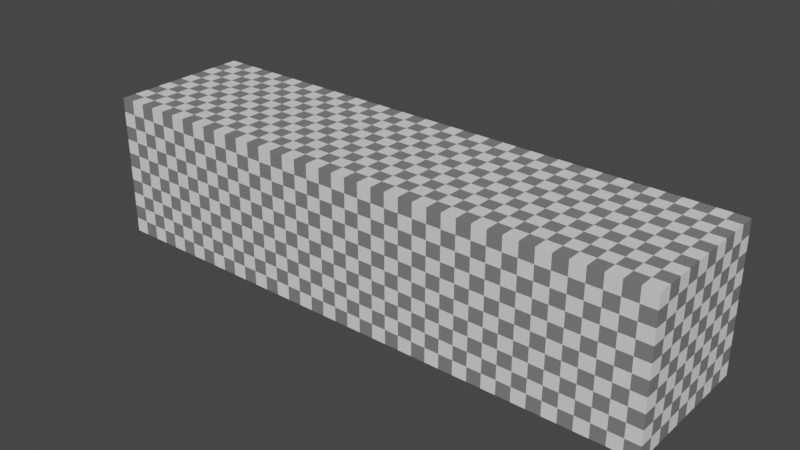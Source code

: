 # Source: Wall.blend  (saved by Blender 2.91.10; exported with 4.5.12 LTS)
import bpy
from mathutils import Matrix  # noqa: F401  (used for matrix-valued properties, if any)

bpy.ops.wm.read_factory_settings(use_empty=True)
scene = bpy.context.scene
scene.name = 'Scene'

# ---- collections
col_collection = bpy.data.collections.new('Collection'); scene.collection.children.link(col_collection)

# ---- materials (node trees are filled in below, after node groups)
mat_material = bpy.data.materials.new('Material')
mat_material.alpha_threshold = 0.0
mat_material.line_color = (0.0, 0.0, 0.0, 1.0)

# ---- material node trees
mat_material.use_nodes = True; mat_material.node_tree.nodes.clear()
_N = mat_material.node_tree.nodes; _L = mat_material.node_tree.links
n0 = _N.new('ShaderNodeOutputMaterial'); n0.name = 'Material Output'; n0.location = (926, 287)
n1 = _N.new('ShaderNodeBsdfPrincipled'); n1.name = 'Principled BSDF'; n1.location = (612, 283)
n1.distribution = 'GGX'
n1.subsurface_method = 'BURLEY'
n1.inputs[2].default_value = 0.0
n1.inputs[3].default_value = 1.45
n1.inputs[13].default_value = 0.0
n1.inputs[27].default_value = (0.0, 0.0, 0.0, 1.0)
n1.inputs[28].default_value = 1.0
n2 = _N.new('ShaderNodeTexChecker'); n2.name = 'Checker Texture'; n2.location = (212, 242)
n3 = _N.new('ShaderNodeTexCoord'); n3.name = 'Texture Coordinate'; n3.location = (-187, 242)
_L.new(n1.outputs[0], n0.inputs[0])
_L.new(n2.outputs[0], n1.inputs[0])
_L.new(n3.outputs[3], n2.inputs[0])
n0.is_active_output = True

# ---- world
world_world = bpy.data.worlds.new('World'); scene.world = world_world
world_world.use_nodes = True; world_world.node_tree.nodes.clear()
_N = world_world.node_tree.nodes; _L = world_world.node_tree.links
n0 = _N.new('ShaderNodeOutputWorld'); n0.name = 'World Output'; n0.location = (300, 300)
n1 = _N.new('ShaderNodeBackground'); n1.name = 'Background'; n1.location = (10, 300)
n1.inputs[0].default_value = (0.05088, 0.05088, 0.05088, 1.0)
_L.new(n1.outputs[0], n0.inputs[0])
n0.is_active_output = True
world_world.color = (0.05088, 0.05088, 0.05088)
world_world.use_sun_shadow = False
world_world.sun_shadow_jitter_overblur = 0.0

# ---- meshes
me_cube = bpy.data.meshes.new('Cube')
me_cube.from_pydata([(1.0, 1.0, 1.0), (1.0, 1.0, -1.0), (1.0, -1.0, 1.0), (1.0, -1.0, -1.0), (-1.0, 1.0, 1.0), (-1.0, 1.0, -1.0), (-1.0, -1.0, 1.0), (-1.0, -1.0, -1.0)], [], [(0, 4, 6, 2), (3, 2, 6, 7), (7, 6, 4, 5), (5, 1, 3, 7), (1, 0, 2, 3), (5, 4, 0, 1)])
_uv = me_cube.uv_layers.new(name='UVMap')
_uv.uv.foreach_set('vector', [0.625, 0.5, 0.875, 0.5, 0.875, 0.75, 0.625, 0.75, 0.375, 0.75, 0.625, 0.75, 0.625, 1.0, 0.375, 1.0, 0.375, 0.0, 0.625, 0.0, 0.625, 0.25, 0.375, 0.25, 0.125, 0.5, 0.375, 0.5, 0.375, 0.75, 0.125, 0.75, 0.375, 0.5, 0.625, 0.5, 0.625, 0.75, 0.375, 0.75, 0.375, 0.25, 0.625, 0.25, 0.625, 0.5, 0.375, 0.5])
me_cube.materials.append(mat_material)
me_cube.use_remesh_preserve_volume = False
me_cube.use_remesh_preserve_attributes = False
me_cube.use_mirror_vertex_groups = False
me_cube.update()
me_cube_011 = bpy.data.meshes.new('Cube.011')
me_cube_011.from_pydata([(1.0, 1.0, 1.0), (1.0, 1.0, -1.0), (1.0, -1.0, 1.0), (1.0, -1.0, -1.0), (-1.0, 1.0, 1.0), (-1.0, 1.0, -1.0), (-1.0, -1.0, 1.0), (-1.0, -1.0, -1.0)], [], [(0, 4, 6, 2), (3, 2, 6, 7), (7, 6, 4, 5), (5, 1, 3, 7), (1, 0, 2, 3), (5, 4, 0, 1)])
_uv = me_cube_011.uv_layers.new(name='UVMap')
_uv.uv.foreach_set('vector', [0.625, 0.5, 0.875, 0.5, 0.875, 0.75, 0.625, 0.75, 0.375, 0.75, 0.625, 0.75, 0.625, 1.0, 0.375, 1.0, 0.375, 0.0, 0.625, 0.0, 0.625, 0.25, 0.375, 0.25, 0.125, 0.5, 0.375, 0.5, 0.375, 0.75, 0.125, 0.75, 0.375, 0.5, 0.625, 0.5, 0.625, 0.75, 0.375, 0.75, 0.375, 0.25, 0.625, 0.25, 0.625, 0.5, 0.375, 0.5])
me_cube_011.materials.append(mat_material)
me_cube_011.use_remesh_preserve_volume = False
me_cube_011.use_remesh_preserve_attributes = False
me_cube_011.use_mirror_vertex_groups = False
me_cube_011.update()
me_cube_012 = bpy.data.meshes.new('Cube.012')
me_cube_012.from_pydata([(1.0, 1.0, 1.0), (1.0, 1.0, -1.0), (1.0, -1.0, 1.0), (1.0, -1.0, -1.0), (-1.0, 1.0, 1.0), (-1.0, 1.0, -1.0), (-1.0, -1.0, 1.0), (-1.0, -1.0, -1.0)], [], [(0, 4, 6, 2), (3, 2, 6, 7), (7, 6, 4, 5), (5, 1, 3, 7), (1, 0, 2, 3), (5, 4, 0, 1)])
_uv = me_cube_012.uv_layers.new(name='UVMap')
_uv.uv.foreach_set('vector', [0.625, 0.5, 0.875, 0.5, 0.875, 0.75, 0.625, 0.75, 0.375, 0.75, 0.625, 0.75, 0.625, 1.0, 0.375, 1.0, 0.375, 0.0, 0.625, 0.0, 0.625, 0.25, 0.375, 0.25, 0.125, 0.5, 0.375, 0.5, 0.375, 0.75, 0.125, 0.75, 0.375, 0.5, 0.625, 0.5, 0.625, 0.75, 0.375, 0.75, 0.375, 0.25, 0.625, 0.25, 0.625, 0.5, 0.375, 0.5])
me_cube_012.materials.append(mat_material)
me_cube_012.use_remesh_preserve_volume = False
me_cube_012.use_remesh_preserve_attributes = False
me_cube_012.use_mirror_vertex_groups = False
me_cube_012.update()
me_cube_013 = bpy.data.meshes.new('Cube.013')
me_cube_013.from_pydata([(1.0, 1.0, 1.0), (1.0, 1.0, -1.0), (1.0, -1.0, 1.0), (1.0, -1.0, -1.0), (-1.0, 1.0, 1.0), (-1.0, 1.0, -1.0), (-1.0, -1.0, 1.0), (-1.0, -1.0, -1.0)], [], [(0, 4, 6, 2), (3, 2, 6, 7), (7, 6, 4, 5), (5, 1, 3, 7), (1, 0, 2, 3), (5, 4, 0, 1)])
_uv = me_cube_013.uv_layers.new(name='UVMap')
_uv.uv.foreach_set('vector', [0.625, 0.5, 0.875, 0.5, 0.875, 0.75, 0.625, 0.75, 0.375, 0.75, 0.625, 0.75, 0.625, 1.0, 0.375, 1.0, 0.375, 0.0, 0.625, 0.0, 0.625, 0.25, 0.375, 0.25, 0.125, 0.5, 0.375, 0.5, 0.375, 0.75, 0.125, 0.75, 0.375, 0.5, 0.625, 0.5, 0.625, 0.75, 0.375, 0.75, 0.375, 0.25, 0.625, 0.25, 0.625, 0.5, 0.375, 0.5])
me_cube_013.materials.append(mat_material)
me_cube_013.use_remesh_preserve_volume = False
me_cube_013.use_remesh_preserve_attributes = False
me_cube_013.use_mirror_vertex_groups = False
me_cube_013.update()

# ---- objects
ob_wall = bpy.data.objects.new('Wall', me_cube)
ob_wall_001 = bpy.data.objects.new('Wall.001', me_cube_011)
ob_wall_002 = bpy.data.objects.new('Wall.002', me_cube_012)
ob_wall_003 = bpy.data.objects.new('Wall.003', me_cube_013)

# ---- transforms, parenting, visibility, modifiers, constraints
ob_wall.location = (0.0, 0.0, 0.0)
ob_wall.lock_rotations_4d = False
ob_wall.empty_display_type = 'ARROWS'
ob_wall.lineart.crease_threshold = 0.0
ob_wall_001.location = (2.0, 0.0, 0.0)
ob_wall_001.lock_rotations_4d = False
ob_wall_001.empty_display_type = 'ARROWS'
ob_wall_001.lineart.crease_threshold = 0.0
ob_wall_002.location = (4.0, 0.0, 0.0)
ob_wall_002.lock_rotations_4d = False
ob_wall_002.empty_display_type = 'ARROWS'
ob_wall_002.lineart.crease_threshold = 0.0
ob_wall_003.location = (6.0, 0.0, 0.0)
ob_wall_003.lock_rotations_4d = False
ob_wall_003.empty_display_type = 'ARROWS'
ob_wall_003.lineart.crease_threshold = 0.0

# ---- collection membership
col_collection.objects.link(ob_wall)
col_collection.objects.link(ob_wall_001)
col_collection.objects.link(ob_wall_002)
col_collection.objects.link(ob_wall_003)

# ---- scene / render settings (as saved in the file)
scene.frame_start = 1; scene.frame_end = 250; scene.frame_set(1)
scene.render.engine = 'CYCLES'
scene.cycles.use_denoising = False
scene.cycles.samples = 128
scene.cycles.sampling_pattern = 'TABULATED_SOBOL'
scene.cycles.use_adaptive_sampling = False
scene.cycles.use_light_tree = False
scene.view_settings.view_transform = 'Filmic'
bpy.context.view_layer.update()

# ---- added for rendering (the .blend has no active camera and no usable light): camera, sun
cam_auto = bpy.data.cameras.new('AutoCamera')
cam_auto.lens = 50.0
cam_auto.sensor_width = 36.0
cam_auto.clip_end = 1000.0
ob_auto_camera = bpy.data.objects.new('AutoCamera', cam_auto)
scene.collection.objects.link(ob_auto_camera)
ob_auto_camera.location = (10.8508, -9.42095, 6.28063)
ob_auto_camera.rotation_euler = (1.09748, -7.21219e-08, 0.694738)
scene.camera = ob_auto_camera
light_auto_sun = bpy.data.lights.new('AutoSun', 'SUN')
light_auto_sun.energy = 3.0
light_auto_sun.angle = 0.0523599
ob_auto_sun = bpy.data.objects.new('AutoSun', light_auto_sun)
scene.collection.objects.link(ob_auto_sun)
ob_auto_sun.rotation_euler = (0.872665, 0.174533, 0.523599)
bpy.context.view_layer.update()
